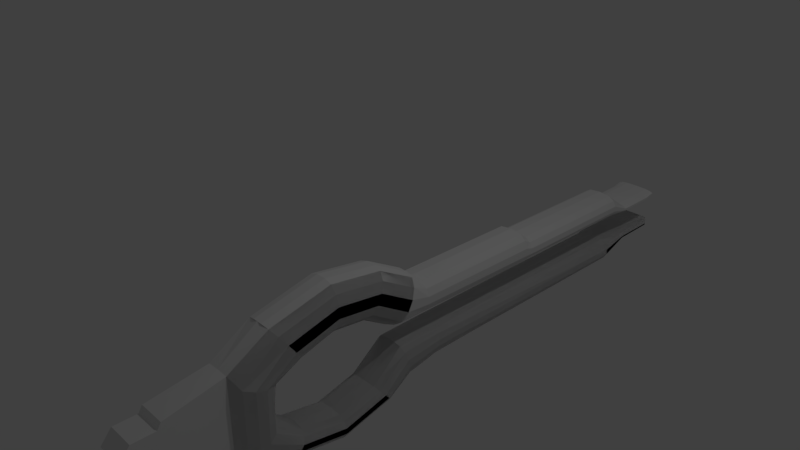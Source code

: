 # Source: RELAYnEW.blend  (saved by Blender 2.79.0; exported with 4.5.12 LTS)
import bpy
from mathutils import Matrix  # noqa: F401  (used for matrix-valued properties, if any)

bpy.ops.wm.read_factory_settings(use_empty=True)
scene = bpy.context.scene
scene.name = 'Scene'

# ---- collections
col_collection_1 = bpy.data.collections.new('Collection 1'); scene.collection.children.link(col_collection_1)

# ---- world
world_world = bpy.data.worlds.new('World'); scene.world = world_world
world_world.color = (0.05088, 0.05088, 0.05088)
world_world.use_sun_shadow = False
world_world.sun_shadow_jitter_overblur = 0.0
world_world.cycles.sampling_method = 'MANUAL'

# ---- cameras
cam_camera = bpy.data.cameras.new('Camera')
cam_camera.clip_end = 100.0
cam_camera.lens = 35.0
cam_camera.sensor_width = 32.0
cam_camera.sensor_height = 18.0
cam_camera.ortho_scale = 7.314
cam_camera.dof.focus_distance = 0.0
cam_camera.dof.aperture_fstop = 128.0

# ---- lights
light_lamp = bpy.data.lights.new('Lamp', 'POINT')
light_lamp.transmission_factor = 0.0
light_lamp.cutoff_distance = 30.0
light_lamp.energy = 100.0
light_lamp.shadow_buffer_clip_start = 1.001
light_lamp.shadow_soft_size = 0.1
light_lamp.shadow_maximum_resolution = 0.006
light_lamp.use_absolute_resolution = True

# ---- meshes
me_cylinder = bpy.data.meshes.new('Cylinder')
me_cylinder.from_pydata([(0.0, -0.3581, -0.9838), (0.0, 1.074, 0.8926), (0.7833, -0.378, -0.9838), (0.7833, 0.9653, 0.8926), (1.164, -0.4338, -0.9838), (1.164, 0.661, 0.8926), (1.375, -0.5143, -0.9838), (1.375, 0.2213, 0.8926), (1.375, -0.6037, -0.9838), (1.375, -0.2668, 0.8926), (1.164, -0.6842, -0.9838), (1.164, -0.7066, 0.8926), (0.7833, -0.7399, -0.9838), (0.7833, -1.011, 0.8926), (0.0, -0.7598, -0.9838), (0.0, -1.258, 0.8921), (0.0, 1.074, 0.8926), (0.0, 0.9653, 0.8926), (0.0, 0.661, 0.8926), (0.0, 0.2213, 0.8926), (0.0, -0.2668, 0.8926), (0.0, -0.7066, 0.8926), (0.0, -1.011, 0.8926), (0.0, -1.258, 0.8921), (0.0, -4.431, 1.609), (0.7833, -4.505, 1.614), (1.164, -4.712, 1.626), (1.375, -5.011, 1.643), (1.375, -5.342, 1.662), (1.164, -5.641, 1.68), (0.7833, -5.848, 1.691), (0.0, -5.922, 1.696), (0.0, -4.431, 1.609), (0.7833, -4.505, 1.614), (1.164, -4.712, 1.626), (1.375, -5.011, 1.643), (1.375, -5.342, 1.662), (1.164, -5.641, 1.68), (0.7833, -5.848, 1.691), (0.0, -5.922, 1.696), (0.7423, -4.148, 1.952), (1.248, -4.003, 1.913), (1.529, -3.821, 1.867), (1.529, -3.619, 1.817), (1.248, -3.436, 1.771), (0.7423, -3.385, 1.754), (0.0, -3.265, 1.729), (0.0, -4.148, 1.952), (0.7423, -4.148, 1.952), (1.248, -4.003, 1.913), (1.529, -3.821, 1.867), (1.529, -3.619, 1.817), (1.248, -3.436, 1.771), (0.7423, -3.385, 1.754), (0.0, -3.265, 1.729), (0.0, -1.003, 1.692), (0.7359, -0.8827, 1.727), (1.261, -0.5287, 1.767), (1.553, -0.3289, 1.814), (1.553, -0.107, 1.866), (1.261, 0.09285, 1.913), (0.7359, 0.9119, 1.952), (0.0, -1.003, 1.692), (0.7359, -0.8827, 1.727), (1.261, -0.5287, 1.767), (1.553, -0.3289, 1.814), (1.553, -0.107, 1.866), (1.261, 0.09285, 1.913), (0.7359, 0.9119, 1.952), (0.0, 0.95, 1.952), (0.0, 2.577, 1.753), (0.7833, 2.436, 1.745), (1.164, 2.04, 1.721), (1.375, 1.467, 1.688), (1.375, 0.8321, 1.651), (1.164, 0.2597, 1.618), (0.7833, 0.0421, 1.606), (0.0, -0.2778, 1.587), (0.3089, 2.577, 1.753), (0.7833, 2.436, 1.745), (1.164, 2.04, 1.721), (1.375, 1.467, 1.688), (1.375, 0.8321, 1.651), (1.164, 0.2597, 1.618), (0.7833, 0.0421, 1.606), (0.0, -0.2778, 1.587), (0.0, 0.2463, 1.423), (0.7833, 0.5592, 1.423), (1.164, 0.9427, 1.424), (1.375, 1.58, 1.424), (1.375, 2.288, 1.424), (1.164, 2.925, 1.424), (0.7833, 3.366, 1.424), (0.3089, 3.523, 1.424), (0.0, 0.2463, 1.423), (0.7833, 0.5592, 1.423), (1.164, 0.9427, 1.424), (1.375, 1.58, 1.424), (1.375, 2.288, 1.424), (1.164, 2.925, 1.424), (0.7833, 3.366, 1.424), (2.291e-17, 3.523, 1.424), (0.0, -4.903, 1.404), (0.7833, -4.986, 1.404), (1.164, -5.219, 1.404), (1.375, -5.555, 1.404), (1.375, -5.929, 1.405), (1.164, -6.265, 1.405), (0.7833, -6.498, 1.405), (0.0, -6.581, 1.405), (0.0, -4.903, 1.404), (0.7833, -4.986, 1.404), (1.164, -5.219, 1.404), (1.375, -5.555, 1.404), (1.375, -5.929, 1.405), (1.164, -6.265, 1.405), (0.7833, -6.498, 1.405), (0.0, -6.581, 1.405), (0.0, -4.294, 1.204), (0.7833, -4.365, 1.199), (1.164, -4.564, 1.186), (1.375, -4.851, 1.167), (1.375, -5.17, 1.146), (1.164, -5.457, 1.127), (0.7833, -5.655, 1.114), (-1.146e-17, -5.726, 1.109), (0.0, -4.294, 1.204), (0.7833, -4.365, 1.199), (1.164, -4.564, 1.186), (1.375, -4.851, 1.167), (1.375, -5.17, 1.146), (1.164, -5.457, 1.127), (0.7833, -5.655, 1.114), (-1.146e-17, -5.726, 1.109), (0.0, -2.495, 0.8008), (0.8322, -2.59, 0.8007), (1.063, -2.858, 0.8004), (1.192, -3.245, 0.8), (1.192, -3.674, 0.7996), (1.063, -4.061, 0.7992), (0.8322, -4.329, 0.7989), (0.0, -4.424, 0.7988), (0.0, -2.495, 0.8008), (0.8322, -2.59, 0.8007), (1.063, -2.858, 0.8004), (1.192, -3.245, 0.8), (1.192, -3.674, 0.7996), (1.063, -4.061, 0.7992), (0.8322, -4.329, 0.7989), (0.0, -4.424, 0.7988), (0.0, -2.605, -0.5603), (0.7833, -2.688, -0.5605), (1.164, -2.921, -0.561), (1.375, -3.258, -0.5616), (1.375, -3.632, -0.5624), (1.164, -3.969, -0.563), (0.7833, -4.202, -0.5635), (0.0, -4.286, -0.5636), (0.0, -2.605, -0.5603), (0.7833, -2.688, -0.5605), (1.164, -2.921, -0.561), (1.375, -3.258, -0.5616), (1.375, -3.632, -0.5624), (1.164, -3.969, -0.563), (0.7833, -4.202, -0.5635), (0.0, -4.286, -0.5636), (0.0, -2.637, -0.7048), (0.7833, -2.662, -0.705), (1.164, -2.733, -0.7054), (1.375, -2.835, -0.7061), (1.375, -2.948, -0.7068), (1.164, -3.05, -0.7075), (0.7833, -3.12, -0.7079), (0.0, -3.145, -0.7081), (0.0, -2.637, -0.7048), (0.7833, -2.662, -0.705), (1.164, -2.733, -0.7054), (1.375, -2.835, -0.7061), (1.375, -2.948, -0.7068), (1.164, -3.05, -0.7075), (0.7833, -3.12, -0.7079), (0.0, -3.145, -0.7081), (0.0, -2.626, -0.9968), (0.8431, -2.632, -0.9968), (0.9586, -2.65, -0.9968), (1.023, -2.676, -0.9968), (1.023, -2.705, -0.9967), (0.9586, -2.731, -0.9967), (0.8431, -2.749, -0.9967), (0.6052, -2.756, -0.9967), (0.0, -2.626, -0.9968), (0.8431, -2.632, -0.9968), (0.9586, -2.65, -0.9968), (1.023, -2.676, -0.9968), (1.023, -2.705, -0.9967), (0.9586, -2.731, -0.9967), (0.8431, -2.749, -0.9967), (0.6052, -2.756, -0.9967), (1.375, 1.881, 1.183), (1.164, 2.457, 1.163), (0.7833, 2.856, 1.15), (1.164, 0.6645, 1.225), (0.0, 0.04844, 1.247), (0.3089, 2.998, 1.145), (1.375, 1.241, 1.205), (0.0, 0.04844, 1.247), (1.164, 2.457, 1.163), (0.7833, 0.2887, 1.237), (0.7833, 2.856, 1.15), (1.164, 0.6645, 1.225), (0.7833, 0.2887, 1.237), (1.375, 1.241, 1.205), (0.0, 2.998, 1.145), (1.375, 1.881, 1.183), (1.375, 0.5375, 0.9977), (1.164, 1.128, 0.9737), (0.7833, 1.536, 0.9571), (1.164, -0.7078, 1.048), (0.0, -1.285, 1.07), (0.0, -1.285, 1.07), (1.164, 1.128, 0.9737), (0.7833, -0.9781, 1.064), (1.375, -0.1176, 1.024), (1.375, 0.5375, 0.9977), (0.3089, 1.682, 0.9512), (1.375, -0.1176, 1.024), (0.7833, 1.536, 0.9571), (1.164, -0.7078, 1.048), (0.7833, -0.9781, 1.064), (-2.673e-17, 1.682, 0.9512), (0.0, -2.477, 1.035), (0.0, -2.477, 1.035), (0.0, -4.912, 0.985), (0.0, -4.912, 0.985), (1.273, -3.965, 1.004), (1.273, -3.424, 1.016), (0.8104, -4.791, 0.9875), (1.108, -4.453, 0.9944), (1.273, -3.424, 1.016), (1.108, -2.935, 1.026), (0.8104, -2.598, 1.033), (0.8104, -2.598, 1.033), (1.273, -3.965, 1.004), (0.8104, -4.791, 0.9875), (1.108, -2.935, 1.026), (1.108, -4.453, 0.9944), (0.0, 1.03, 0.1863), (0.7833, 0.9156, 0.1863), (1.164, 0.5947, 0.1863), (1.375, 0.131, 0.1863), (1.375, -0.3837, 0.1863), (1.164, -0.8474, 0.1863), (0.7833, -1.093, 0.1768), (0.0, -1.294, 0.1522), (0.7833, 0.5183, -0.5969), (1.164, 0.2807, -0.5969), (1.375, -0.06248, -0.5969), (1.375, -0.4434, -0.5969), (1.164, -0.7866, -0.5969), (0.7833, -1.024, -0.5969), (0.0, -1.149, -0.5998), (0.0, 0.603, -0.5969), (0.7833, -0.448, -0.7086), (1.164, -0.5369, -0.7086), (1.375, -0.6654, -0.7086), (1.375, -0.808, -0.7086), (1.164, -0.9365, -0.7086), (0.7833, -1.025, -0.7086), (0.0, -1.144, -0.7081), (0.0, -0.4163, -0.7086), (0.0, 0.6482, 0.1452), (0.7837, 0.5626, 0.1452), (1.163, 0.3226, 0.1452), (1.374, -0.02428, 0.1452), (1.374, -0.4092, 0.1452), (1.163, -0.7561, 0.1452), (0.7837, -0.9961, 0.1452), (0.0, -1.111, 0.1358), (1.537, -2.583, 1.867), (1.545, -1.345, 1.866), (1.545, -1.425, 1.815), (1.537, -2.522, 1.816), (1.537, -2.583, 1.867), (1.545, -1.345, 1.866), (0.0, -1.216, 1.952), (0.0, -2.701, 1.952), (1.545, -1.425, 1.815), (1.537, -2.522, 1.816), (1.253, -2.467, 1.77), (1.257, -1.498, 1.768), (1.253, -2.467, 1.77), (1.257, -1.498, 1.768), (1.253, -2.638, 1.913), (1.257, -1.272, 1.913), (0.0, -2.416, 1.727), (0.0, -1.566, 1.725), (0.738, -1.222, 1.952), (0.7402, -2.676, 1.952), (0.738, -1.222, 1.952), (0.7402, -2.676, 1.952), (0.738, -1.507, 1.754), (0.7402, -2.653, 1.758), (0.0, -1.216, 1.952), (0.0, -2.701, 1.952), (0.738, -1.507, 1.754), (0.7402, -2.653, 1.758), (1.253, -2.638, 1.913), (1.257, -1.272, 1.913), (0.0, -2.416, 1.727), (0.0, -1.566, 1.725), (0.0, -1.227, 2.398), (0.0, -2.712, 2.398), (0.8506, -1.237, 2.398), (0.8506, -2.691, 2.398), (0.0, -0.07138, 2.265), (0.8506, -0.08138, 2.265), (0.0, -3.344, 2.397), (0.8506, -3.322, 2.397), (0.0, -1.227, 2.398), (0.0, -2.712, 2.398), (0.8506, -1.237, 2.398), (0.8506, -2.691, 2.398), (0.0, -2.711, 2.46), (0.8506, -2.689, 2.46), (0.0, -3.345, 2.461), (0.8506, -3.324, 2.461), (0.0, -0.8665, 2.43), (0.8506, -0.8765, 2.43), (0.0, -0.081, 2.377), (0.8506, -0.091, 2.377), (0.0, -1.224, 2.269), (0.8506, -1.232, 2.269), (0.8506, -2.686, 2.269), (0.0, -2.709, 2.269), (0.0, 0.3053, 2.247), (0.8506, 0.297, 2.247), (0.8506, -3.317, 2.269), (0.0, -3.34, 2.269), (0.0, 0.3053, 2.247), (1.541, -2.026, 1.866), (1.541, -2.029, 1.815), (1.541, -2.026, 1.866), (0.0, -2.032, 1.952), (1.541, -2.029, 1.815), (1.255, -2.031, 1.769), (1.255, -2.031, 1.769), (1.255, -2.023, 1.913), (0.0, -2.033, 1.726), (0.7392, -2.022, 1.952), (0.7392, -2.022, 1.952), (0.7392, -2.008, 1.76), (0.0, -2.032, 1.952), (0.7392, -2.008, 1.76), (1.255, -2.023, 1.913), (0.0, -2.033, 1.726), (0.0, -2.044, 2.398), (0.8506, -2.037, 2.398), (0.0, -2.044, 2.398), (0.8506, -2.037, 2.398), (0.0, -2.041, 2.269), (0.8506, -2.032, 2.269), (0.7833, -0.423, -0.9187), (1.164, -0.5166, -0.9187), (1.375, -0.6519, -0.9187), (1.375, -0.802, -0.9187), (1.164, -0.9373, -0.9187), (0.7833, -1.031, -0.9187), (0.0, -1.093, -0.9186), (0.0, -0.3896, -0.9187), (0.0, -2.622, -0.9422), (0.0, -2.622, -0.9422), (-5.258e-18, -3.064, -0.9455), (-5.258e-18, -3.064, -0.9455), (1.375, -2.892, -0.9442), (1.375, -2.793, -0.9434), (0.7833, -3.042, -0.9453), (1.164, -2.98, -0.9448), (1.375, -2.793, -0.9434), (1.164, -2.705, -0.9428), (0.7833, -2.644, -0.9423), (0.7833, -2.644, -0.9423), (1.375, -2.892, -0.9442), (0.7833, -3.042, -0.9453), (1.164, -2.705, -0.9428), (1.164, -2.98, -0.9448), (0.7837, 0.557, 0.1022), (1.163, 0.3173, 0.1022), (1.374, -0.02908, 0.04731), (1.374, -0.4135, -0.01658), (1.163, -0.7599, -0.01658), (0.7837, -0.9996, -0.01872), (0.0, -1.115, -0.01898), (0.0, 0.6426, 0.1022)], [(284, 296), (338, 334)], [(246, 1, 3, 247), (247, 3, 5, 248), (248, 5, 7, 249), (249, 7, 9, 250), (250, 9, 11, 251), (251, 11, 13, 252), (252, 13, 15, 253), (41, 40, 38, 37), (48, 47, 31, 30), (42, 41, 37, 36), (282, 292, 49, 50), (49, 48, 30, 29), (25, 26, 104, 103), (301, 290, 44, 45), (27, 28, 106, 105), (54, 46, 32, 24), (52, 51, 27, 26), (53, 52, 26, 25), (288, 281, 51, 52), (43, 42, 36, 35), (278, 306, 41, 42), (33, 34, 112, 111), (54, 53, 25, 24), (24, 32, 110, 102), (305, 288, 52, 53), (46, 45, 33, 32), (287, 278, 42, 43), (38, 39, 117, 116), (281, 282, 50, 51), (85, 77, 62, 55), (306, 299, 40, 41), (72, 71, 68, 67), (292, 297, 48, 49), (51, 50, 28, 27), (32, 33, 111, 110), (44, 43, 35, 34), (50, 49, 29, 28), (294, 308, 46, 54), (28, 29, 107, 106), (294, 305, 53, 54), (45, 44, 34, 33), (90, 91, 80, 81), (75, 74, 65, 64), (92, 93, 78, 79), (77, 76, 63, 62), (94, 95, 76, 77), (83, 82, 58, 57), (95, 96, 75, 76), (308, 301, 45, 46), (74, 73, 66, 65), (82, 81, 59, 58), (84, 83, 57, 56), (81, 80, 60, 59), (297, 285, 47, 48), (80, 79, 61, 60), (290, 287, 43, 44), (85, 84, 56, 55), (99, 100, 71, 72), (212, 203, 93, 101), (204, 213, 98, 97), (209, 211, 89, 88), (213, 206, 99, 98), (89, 90, 81, 82), (199, 200, 92, 91), (76, 75, 64, 63), (100, 101, 70, 71), (73, 72, 67, 66), (91, 92, 79, 80), (71, 70, 69, 68), (88, 89, 82, 83), (96, 97, 74, 75), (87, 88, 83, 84), (201, 204, 97, 96), (205, 210, 95, 94), (200, 203, 93, 92), (202, 205, 94, 86), (206, 208, 100, 99), (202, 207, 87, 86), (207, 209, 88, 87), (211, 198, 90, 89), (86, 87, 84, 85), (210, 201, 96, 95), (98, 99, 72, 73), (198, 199, 91, 90), (86, 94, 77, 85), (101, 93, 78, 70), (208, 212, 101, 100), (97, 98, 73, 74), (37, 38, 116, 115), (24, 25, 103, 102), (39, 31, 109, 117), (35, 36, 114, 113), (36, 37, 115, 114), (30, 31, 109, 108), (26, 27, 105, 104), (34, 35, 113, 112), (29, 30, 108, 107), (116, 117, 133, 132), (110, 111, 127, 126), (103, 104, 120, 119), (102, 103, 119, 118), (108, 109, 125, 124), (117, 109, 125, 133), (112, 113, 129, 128), (107, 108, 124, 123), (106, 107, 123, 122), (111, 112, 128, 127), (102, 110, 126, 118), (105, 106, 122, 121), (113, 114, 130, 129), (114, 115, 131, 130), (104, 105, 121, 120), (115, 116, 132, 131), (231, 230, 142, 134), (233, 232, 141, 149), (235, 234, 146, 145), (237, 236, 148, 147), (239, 238, 137, 136), (236, 233, 149, 148), (230, 240, 143, 142), (241, 239, 136, 135), (238, 242, 138, 137), (231, 241, 135, 134), (243, 232, 141, 140), (244, 235, 145, 144), (245, 243, 140, 139), (242, 245, 139, 138), (240, 244, 144, 143), (234, 237, 147, 146), (144, 145, 161, 160), (139, 140, 156, 155), (138, 139, 155, 154), (143, 144, 160, 159), (146, 147, 163, 162), (134, 142, 158, 150), (149, 141, 157, 165), (145, 146, 162, 161), (147, 148, 164, 163), (136, 137, 153, 152), (148, 149, 165, 164), (142, 143, 159, 158), (135, 136, 152, 151), (137, 138, 154, 153), (134, 135, 151, 150), (140, 141, 157, 156), (164, 165, 181, 180), (158, 159, 175, 174), (151, 152, 168, 167), (153, 154, 170, 169), (150, 151, 167, 166), (156, 157, 173, 172), (160, 161, 177, 176), (155, 156, 172, 171), (154, 155, 171, 170), (159, 160, 176, 175), (162, 163, 179, 178), (150, 158, 174, 166), (165, 157, 173, 181), (161, 162, 178, 177), (163, 164, 180, 179), (152, 153, 169, 168), (370, 369, 190, 182), (372, 371, 189, 197), (374, 373, 194, 193), (376, 375, 196, 195), (378, 377, 185, 184), (375, 372, 197, 196), (369, 379, 191, 190), (380, 378, 184, 183), (377, 381, 186, 185), (370, 380, 183, 182), (382, 371, 189, 188), (383, 374, 193, 192), (384, 382, 188, 187), (381, 384, 187, 186), (379, 383, 192, 191), (373, 376, 195, 194), (226, 229, 212, 208), (214, 215, 199, 198), (228, 217, 201, 210), (222, 214, 198, 211), (221, 227, 209, 207), (218, 221, 207, 202), (220, 226, 208, 206), (218, 219, 205, 202), (216, 224, 203, 200), (219, 228, 210, 205), (217, 225, 204, 201), (215, 216, 200, 199), (223, 220, 206, 213), (227, 222, 211, 209), (225, 223, 213, 204), (229, 224, 203, 212), (1, 16, 224, 229), (9, 7, 223, 225), (21, 20, 222, 227), (7, 5, 220, 223), (18, 17, 216, 215), (11, 9, 225, 217), (15, 13, 228, 219), (17, 16, 224, 216), (23, 15, 219, 218), (5, 3, 226, 220), (23, 22, 221, 218), (22, 21, 227, 221), (20, 19, 214, 222), (13, 11, 217, 228), (19, 18, 215, 214), (3, 1, 229, 226), (130, 131, 237, 234), (127, 128, 244, 240), (122, 123, 245, 242), (123, 124, 243, 245), (128, 129, 235, 244), (124, 125, 232, 243), (118, 119, 241, 231), (121, 122, 242, 238), (119, 120, 239, 241), (126, 127, 240, 230), (132, 133, 233, 236), (120, 121, 238, 239), (131, 132, 236, 237), (129, 130, 234, 235), (133, 125, 232, 233), (118, 126, 230, 231), (276, 252, 253, 277), (275, 251, 252, 276), (274, 250, 251, 275), (273, 249, 250, 274), (272, 248, 249, 273), (271, 247, 248, 272), (270, 246, 247, 271), (269, 261, 254, 262), (262, 254, 255, 263), (263, 255, 256, 264), (264, 256, 257, 265), (265, 257, 258, 266), (266, 258, 259, 267), (267, 259, 260, 268), (366, 267, 268, 367), (365, 266, 267, 366), (364, 265, 266, 365), (363, 264, 265, 364), (362, 263, 264, 363), (361, 262, 263, 362), (368, 269, 262, 361), (392, 270, 271, 385), (385, 271, 272, 386), (386, 272, 273, 387), (387, 273, 274, 388), (388, 274, 275, 389), (389, 275, 276, 390), (390, 276, 277, 391), (64, 65, 286, 291), (345, 343, 287, 290), (335, 61, 69, 334), (62, 63, 300, 309), (354, 350, 301, 308), (55, 56, 304, 295), (347, 352, 305, 294), (55, 62, 309, 295), (347, 354, 308, 294), (60, 61, 296, 293), (346, 348, 297, 292), (68, 69, 302, 298), (349, 351, 303, 299), (61, 335, 331, 296), (351, 342, 285, 303), (67, 68, 298, 307), (353, 349, 299, 306), (58, 59, 283, 280), (340, 341, 282, 281), (65, 66, 279, 286), (343, 339, 278, 287), (56, 57, 289, 304), (352, 344, 288, 305), (66, 67, 307, 279), (339, 353, 306, 278), (57, 58, 280, 289), (344, 340, 281, 288), (63, 64, 291, 300), (350, 345, 290, 301), (59, 60, 293, 283), (341, 346, 292, 282), (311, 313, 321, 319), (360, 331, 312, 356), (313, 311, 322, 323), (359, 333, 311, 355), (335, 334, 314, 315), (330, 310, 314, 334), (314, 310, 326, 328), (337, 336, 317, 316), (332, 313, 317, 336), (358, 357, 319, 321), (356, 312, 320, 358), (312, 310, 318, 320), (355, 311, 319, 357), (323, 322, 324, 325), (317, 313, 323, 325), (316, 317, 325, 324), (311, 316, 324, 322), (326, 327, 329, 328), (312, 315, 329, 327), (310, 312, 327, 326), (315, 314, 328, 329), (311, 333, 337, 316), (312, 331, 335, 315), (342, 285, 333, 359), (348, 296, 331, 360), (297, 348, 360, 332), (284, 342, 359, 330), (310, 355, 357, 318), (313, 356, 358, 321), (320, 318, 357, 358), (330, 359, 355, 310), (332, 360, 356, 313), (283, 293, 346, 341), (300, 291, 345, 350), (289, 280, 340, 344), (279, 307, 353, 339), (304, 289, 344, 352), (286, 279, 339, 343), (280, 283, 341, 340), (307, 298, 349, 353), (302, 284, 342, 351), (298, 302, 351, 349), (293, 296, 348, 346), (295, 309, 354, 347), (295, 304, 352, 347), (309, 300, 350, 354), (291, 286, 343, 345), (332, 336, 40, 297), (47, 285, 333, 337), (0, 368, 361, 2), (2, 361, 362, 4), (4, 362, 363, 6), (6, 363, 364, 8), (8, 364, 365, 10), (10, 365, 366, 12), (12, 366, 367, 14), (178, 179, 376, 373), (175, 176, 383, 379), (170, 171, 384, 381), (171, 172, 382, 384), (176, 177, 374, 383), (172, 173, 371, 382), (166, 167, 380, 370), (169, 170, 381, 377), (167, 168, 378, 380), (174, 175, 379, 369), (180, 181, 372, 375), (168, 169, 377, 378), (179, 180, 375, 376), (177, 178, 373, 374), (181, 173, 371, 372), (166, 174, 369, 370), (0, 2, 4, 6, 8, 10, 12, 14), (192, 193, 194, 195, 196, 197, 372, 190, 191), (259, 390, 391, 260), (258, 389, 390, 259), (257, 388, 389, 258), (256, 387, 388, 257), (255, 386, 387, 256), (254, 385, 386, 255), (261, 392, 385, 254)])
me_cylinder.use_remesh_preserve_volume = False
me_cylinder.use_remesh_preserve_attributes = False
me_cylinder.use_mirror_vertex_groups = False
me_cylinder.update()

# ---- objects
ob_cylinder = bpy.data.objects.new('Cylinder', me_cylinder)
ob_lamp = bpy.data.objects.new('Lamp', light_lamp)
ob_camera = bpy.data.objects.new('Camera', cam_camera)

# ---- transforms, parenting, visibility, modifiers, constraints
ob_cylinder.location = (1.0, 2.086, -0.04198)
ob_cylinder.rotation_euler = (1.571, -0.0, 0.0)
ob_cylinder.scale = (0.21, 0.21, 2.557)
ob_cylinder.lineart.crease_threshold = 0.0
_m = ob_cylinder.modifiers.new('Mirror', 'MIRROR')
_m.use_clip = True
ob_lamp.location = (4.076, 1.005, 5.904)
ob_lamp.rotation_euler = (0.6503, 0.05522, 1.866)
ob_lamp.lock_rotations_4d = False
ob_lamp.empty_display_type = 'ARROWS'
ob_lamp.color = (0.0, 0.0, 0.0, 0.0)
ob_lamp.lineart.crease_threshold = 0.0
ob_camera.location = (7.481, -6.508, 5.344)
ob_camera.rotation_euler = (1.109, 0.0, 0.8149)
ob_camera.lock_rotations_4d = False
ob_camera.empty_display_type = 'ARROWS'
ob_camera.color = (0.0, 0.0, 0.0, 0.0)
ob_camera.display_type = 'WIRE'
ob_camera.lineart.crease_threshold = 0.0

# ---- collection membership
col_collection_1.objects.link(ob_cylinder)
col_collection_1.objects.link(ob_lamp)
col_collection_1.objects.link(ob_camera)

# ---- scene / render settings (as saved in the file)
scene.camera = ob_camera
scene.frame_start = 1; scene.frame_end = 250; scene.frame_set(1)
scene.render.engine = 'BLENDER_EEVEE_NEXT'
scene.render.resolution_percentage = 50
scene.render.dither_intensity = 0.0
scene.cycles.use_denoising = False
scene.cycles.samples = 128
scene.cycles.sampling_pattern = 'TABULATED_SOBOL'
scene.cycles.use_adaptive_sampling = False
scene.cycles.use_light_tree = False
scene.cycles.blur_glossy = 0.0
scene.cycles.sample_clamp_indirect = 0.0
scene.view_settings.view_transform = 'Standard'
bpy.context.view_layer.update()
